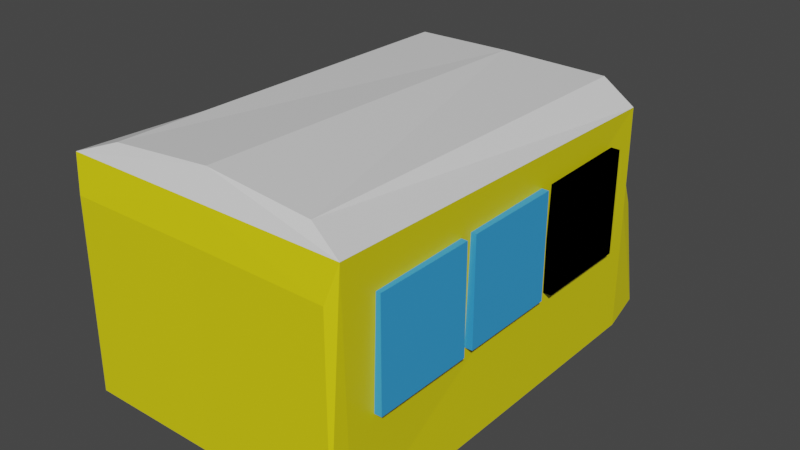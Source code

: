 # Source: bus_1_.blend  (saved by Blender 2.91.10; exported with 4.5.12 LTS)
import bpy
from mathutils import Matrix  # noqa: F401  (used for matrix-valued properties, if any)

bpy.ops.wm.read_factory_settings(use_empty=True)
scene = bpy.context.scene
scene.name = 'Scene'

# ---- collections
col_collection = bpy.data.collections.new('Collection'); scene.collection.children.link(col_collection)

# ---- materials (node trees are filled in below, after node groups)
mat_material_001 = bpy.data.materials.new('Material.001')
mat_material_001.use_transparent_shadow = False
mat_material_002 = bpy.data.materials.new('Material.002')
mat_material_002.use_transparent_shadow = False
mat_material_003 = bpy.data.materials.new('Material.003')
mat_material_003.use_transparent_shadow = False

# ---- material node trees
mat_material_001.use_nodes = True; mat_material_001.node_tree.nodes.clear()
_N = mat_material_001.node_tree.nodes; _L = mat_material_001.node_tree.links
n0 = _N.new('ShaderNodeBsdfPrincipled'); n0.name = 'Principled BSDF'; n0.location = (10, 300)
n0.distribution = 'GGX'
n0.subsurface_method = 'BURLEY'
n0.inputs[0].default_value = (0.03941, 0.3585, 0.8, 1.0)
n0.inputs[3].default_value = 1.45
n0.inputs[27].default_value = (0.0, 0.0, 0.0, 1.0)
n0.inputs[28].default_value = 1.0
n1 = _N.new('ShaderNodeOutputMaterial'); n1.name = 'Material Output'; n1.location = (300, 300)
_L.new(n0.outputs[0], n1.inputs[0])
n1.is_active_output = True
mat_material_002.use_nodes = True; mat_material_002.node_tree.nodes.clear()
_N = mat_material_002.node_tree.nodes; _L = mat_material_002.node_tree.links
n0 = _N.new('ShaderNodeBsdfPrincipled'); n0.name = 'Principled BSDF'; n0.location = (10, 300)
n0.distribution = 'GGX'
n0.subsurface_method = 'BURLEY'
n0.inputs[0].default_value = (0.8, 0.7157, 0.003219, 1.0)
n0.inputs[3].default_value = 1.45
n0.inputs[27].default_value = (0.0, 0.0, 0.0, 1.0)
n0.inputs[28].default_value = 1.0
n1 = _N.new('ShaderNodeOutputMaterial'); n1.name = 'Material Output'; n1.location = (300, 300)
_L.new(n0.outputs[0], n1.inputs[0])
n1.is_active_output = True
mat_material_003.use_nodes = True; mat_material_003.node_tree.nodes.clear()
_N = mat_material_003.node_tree.nodes; _L = mat_material_003.node_tree.links
n0 = _N.new('ShaderNodeBsdfPrincipled'); n0.name = 'Principled BSDF'; n0.location = (10, 300)
n0.distribution = 'GGX'
n0.subsurface_method = 'BURLEY'
n0.inputs[3].default_value = 1.45
n0.inputs[27].default_value = (0.0, 0.0, 0.0, 1.0)
n0.inputs[28].default_value = 1.0
n1 = _N.new('ShaderNodeOutputMaterial'); n1.name = 'Material Output'; n1.location = (300, 300)
_L.new(n0.outputs[0], n1.inputs[0])
n1.is_active_output = True

# ---- world
world_world = bpy.data.worlds.new('World'); scene.world = world_world
world_world.use_nodes = True; world_world.node_tree.nodes.clear()
_N = world_world.node_tree.nodes; _L = world_world.node_tree.links
n0 = _N.new('ShaderNodeOutputWorld'); n0.name = 'World Output'; n0.location = (300, 300)
n1 = _N.new('ShaderNodeBackground'); n1.name = 'Background'; n1.location = (10, 300)
n1.inputs[0].default_value = (0.05088, 0.05088, 0.05088, 1.0)
_L.new(n1.outputs[0], n0.inputs[0])
n0.is_active_output = True
world_world.color = (0.05088, 0.05088, 0.05088)
world_world.use_sun_shadow = False
world_world.sun_shadow_jitter_overblur = 0.0

# ---- meshes
me_cube_002 = bpy.data.meshes.new('Cube.002')
me_cube_002.from_pydata([(-0.5439, -0.8639, -1.0), (-0.5719, -0.9171, 1.049), (-0.5439, 0.6962, -1.0), (-0.5401, 0.6962, 0.9367), (-0.0009956, -0.8639, -1.0), (0.0, -0.9171, 1.049), (-0.0009956, 0.6962, -1.0), (-0.0009956, 0.6962, 1.0), (-0.501, 0.9107, -0.992), (-0.4332, 0.787, 0.7042), (-0.0009956, 0.9019, -1.0), (0.0, 0.7906, 0.7093), (-0.415, 0.9623, -0.9678), (-0.4457, 0.918, -0.1014), (0.0, 0.9623, -0.9702), (-0.0009956, 0.918, -0.1014), (-0.4143, 0.9847, -0.6654), (-0.4094, 0.9784, -0.3474), (0.0, 0.9847, -0.6654), (0.0, 0.9784, -0.2621), (-0.5413, -0.9541, -0.8158), (-0.536, -0.9478, 0.768), (0.0, -0.9515, -0.8158), (0.0, -0.9451, 0.768), (-0.42, -0.8639, 1.164), (-0.42, 0.6778, 1.14), (0.0, -0.8639, 1.246), (0.0, 0.6417, 1.181), (-0.5757, 0.1518, -0.177), (-0.5757, 0.1518, 0.7047), (-0.5757, 0.5547, -0.177), (-0.5757, 0.5547, 0.7047), (0.0, 0.1518, -0.177), (0.0, 0.1518, 0.7047), (0.0, 0.5547, -0.177), (0.0, 0.5547, 0.7047), (-0.5757, 0.1518, -0.177), (-0.5757, 0.1518, 0.7047), (-0.5757, 0.5547, -0.177), (-0.5757, 0.5547, 0.7047), (0.0, 0.1518, -0.177), (0.0, 0.1518, 0.7047), (0.0, 0.5547, -0.177), (0.0, 0.5547, 0.7047), (-0.5767, -0.3132, -0.1618), (-0.5767, -0.3132, 0.7199), (-0.5767, 0.08966, -0.1618), (-0.5767, 0.08966, 0.7199), (0.0, -0.3132, -0.1618), (0.0, -0.3132, 0.7199), (0.0, 0.08966, -0.1618), (0.0, 0.08966, 0.7199), (-0.582, -0.7669, -0.1618), (-0.582, -0.7669, 0.7199), (-0.582, -0.364, -0.1618), (-0.582, -0.364, 0.7199), (0.0, -0.7669, -0.1618), (0.0, -0.7669, 0.7199), (0.0, -0.364, -0.1618), (0.0, -0.364, 0.7199)], [], [(0, 1, 3, 2), (3, 7, 11, 9), (6, 7, 5, 4), (1, 0, 20, 21), (2, 6, 4, 0), (1, 5, 26, 24), (9, 11, 15, 13), (2, 3, 9, 8), (7, 6, 10, 11), (6, 2, 8, 10), (14, 12, 16, 18), (8, 9, 13, 12), (11, 10, 14, 15), (10, 8, 12, 14), (15, 14, 18, 19), (16, 17, 19, 18), (19, 17, 13), (12, 13, 17, 16), (22, 23, 21, 20), (0, 4, 22, 20), (5, 1, 21, 23), (4, 5, 23, 22), (27, 25, 24, 26), (7, 3, 25, 27), (5, 7, 27, 26), (3, 1, 24, 25), (28, 29, 31, 30), (30, 31, 35, 34), (34, 35, 33, 32), (32, 33, 29, 28), (30, 34, 32, 28), (35, 31, 29, 33), (36, 37, 39, 38), (38, 39, 43, 42), (42, 43, 41, 40), (40, 41, 37, 36), (38, 42, 40, 36), (43, 39, 37, 41), (44, 45, 47, 46), (46, 47, 51, 50), (50, 51, 49, 48), (48, 49, 45, 44), (46, 50, 48, 44), (51, 47, 45, 49), (52, 53, 55, 54), (54, 55, 59, 58), (58, 59, 57, 56), (56, 57, 53, 52), (54, 58, 56, 52), (59, 55, 53, 57), (13, 15, 19)])
me_cube_002.polygons.foreach_set('material_index', [1, 1, 1, 1, 1, 2, 0, 1, 1, 1, 1, 1, 1, 0, 1, 1, 1, 1, 1, 1, 1, 1, 2, 2, 2, 2, 0, 0, 0, 0, 0, 0, 0, 0, 0, 0, 0, 0, 0, 0, 0, 0, 0, 0, 0, 0, 0, 0, 0, 0, 1])
_uv = me_cube_002.uv_layers.new(name='UVMap')
_uv.uv.foreach_set('vector', [0.375, 0.0, 0.625, 0.0, 0.625, 0.25, 0.375, 0.25, 0.875, 0.5, 0.625, 0.5, 0.625, 0.5, 0.875, 0.5, 0.375, 0.5, 0.625, 0.5, 0.625, 0.75, 0.375, 0.75, 0.625, 0.0, 0.375, 0.0, 0.375, 0.0, 0.625, 0.0, 0.125, 0.5, 0.375, 0.5, 0.375, 0.75, 0.125, 0.75, 0.875, 0.75, 0.625, 0.75, 0.625, 0.75, 0.875, 0.75, 0.875, 0.5, 0.625, 0.5, 0.625, 0.5, 0.875, 0.5, 0.375, 0.25, 0.625, 0.25, 0.625, 0.25, 0.375, 0.25, 0.625, 0.5, 0.375, 0.5, 0.375, 0.5, 0.625, 0.5, 0.375, 0.5, 0.125, 0.5, 0.125, 0.5, 0.375, 0.5, 0.375, 0.5, 0.125, 0.5, 0.125, 0.5, 0.375, 0.5, 0.375, 0.25, 0.625, 0.25, 0.625, 0.25, 0.375, 0.25, 0.625, 0.5, 0.375, 0.5, 0.375, 0.5, 0.625, 0.5, 0.375, 0.5, 0.125, 0.5, 0.125, 0.5, 0.375, 0.5, 0.625, 0.5, 0.375, 0.5, 0.375, 0.5, 0.625, 0.5, 0.375, 0.25, 0.625, 0.25, 0.625, 0.5, 0.375, 0.5, 0.625, 0.5, 0.625, 0.25, 0.625, 0.25, 0.375, 0.25, 0.625, 0.25, 0.625, 0.25, 0.375, 0.25, 0.375, 0.75, 0.625, 0.75, 0.625, 1.0, 0.375, 1.0, 0.125, 0.75, 0.375, 0.75, 0.375, 0.75, 0.125, 0.75, 0.625, 0.75, 0.875, 0.75, 0.875, 0.75, 0.625, 0.75, 0.375, 0.75, 0.625, 0.75, 0.625, 0.75, 0.375, 0.75, 0.625, 0.5, 0.875, 0.5, 0.875, 0.75, 0.625, 0.75, 0.625, 0.5, 0.875, 0.5, 0.875, 0.5, 0.625, 0.5, 0.625, 0.75, 0.625, 0.5, 0.625, 0.5, 0.625, 0.75, 0.625, 0.25, 0.625, 0.0, 0.625, 0.0, 0.625, 0.25, 0.375, 0.0, 0.625, 0.0, 0.625, 0.25, 0.375, 0.25, 0.375, 0.25, 0.625, 0.25, 0.625, 0.5, 0.375, 0.5, 0.375, 0.5, 0.625, 0.5, 0.625, 0.75, 0.375, 0.75, 0.375, 0.75, 0.625, 0.75, 0.625, 1.0, 0.375, 1.0, 0.125, 0.5, 0.375, 0.5, 0.375, 0.75, 0.125, 0.75, 0.625, 0.5, 0.875, 0.5, 0.875, 0.75, 0.625, 0.75, 0.375, 0.0, 0.625, 0.0, 0.625, 0.25, 0.375, 0.25, 0.375, 0.25, 0.625, 0.25, 0.625, 0.5, 0.375, 0.5, 0.375, 0.5, 0.625, 0.5, 0.625, 0.75, 0.375, 0.75, 0.375, 0.75, 0.625, 0.75, 0.625, 1.0, 0.375, 1.0, 0.125, 0.5, 0.375, 0.5, 0.375, 0.75, 0.125, 0.75, 0.625, 0.5, 0.875, 0.5, 0.875, 0.75, 0.625, 0.75, 0.375, 0.0, 0.625, 0.0, 0.625, 0.25, 0.375, 0.25, 0.375, 0.25, 0.625, 0.25, 0.625, 0.5, 0.375, 0.5, 0.375, 0.5, 0.625, 0.5, 0.625, 0.75, 0.375, 0.75, 0.375, 0.75, 0.625, 0.75, 0.625, 1.0, 0.375, 1.0, 0.125, 0.5, 0.375, 0.5, 0.375, 0.75, 0.125, 0.75, 0.625, 0.5, 0.875, 0.5, 0.875, 0.75, 0.625, 0.75, 0.375, 0.0, 0.625, 0.0, 0.625, 0.25, 0.375, 0.25, 0.375, 0.25, 0.625, 0.25, 0.625, 0.5, 0.375, 0.5, 0.375, 0.5, 0.625, 0.5, 0.625, 0.75, 0.375, 0.75, 0.375, 0.75, 0.625, 0.75, 0.625, 1.0, 0.375, 1.0, 0.125, 0.5, 0.375, 0.5, 0.375, 0.75, 0.125, 0.75, 0.625, 0.5, 0.875, 0.5, 0.875, 0.75, 0.625, 0.75, 0.875, 0.5, 0.625, 0.5, 0.625, 0.5])
me_cube_002.materials.append(mat_material_001)
me_cube_002.materials.append(mat_material_002)
me_cube_002.materials.append(mat_material_003)
me_cube_002.use_remesh_fix_poles = True
me_cube_002.use_remesh_preserve_attributes = False
me_cube_002.use_mirror_vertex_groups = False
me_cube_002.update()

# ---- objects
ob_cube = bpy.data.objects.new('Cube', me_cube_002)
ob_empty = bpy.data.objects.new('Empty', None)
ob_empty_001 = bpy.data.objects.new('Empty.001', None)
ob_empty_002 = bpy.data.objects.new('Empty.002', None)
ob_empty_003 = bpy.data.objects.new('Empty.003', None)

# ---- transforms, parenting, visibility, modifiers, constraints
ob_cube.location = (0.0, 0.0, 0.4701)
ob_cube.scale = (1.0, 1.0, 0.48)
ob_cube.lineart.crease_threshold = 0.0
_vg = ob_cube.vertex_groups.new(name='Group')
_m = ob_cube.modifiers.new('Mirror', 'MIRROR')
_m.use_clip = True
ob_empty.location = (-1.468, 0.0, -0.5496)
ob_empty.rotation_euler = (1.571, -1.571, 0.0)
ob_empty.empty_display_type = 'IMAGE'
ob_empty.empty_display_size = 5.0
ob_empty.show_empty_image_perspective = False
ob_empty.use_empty_image_alpha = True
ob_empty.empty_image_side = 'BACK'
ob_empty.color = (1.0, 1.0, 1.0, 0.156)
ob_empty.lineart.crease_threshold = 0.0
ob_empty_001.location = (0.7028, 3.29, 0.0)
ob_empty_001.rotation_euler = (0.0, 0.0, 1.571)
ob_empty_001.empty_display_type = 'IMAGE'
ob_empty_001.empty_display_size = 11.34
ob_empty_001.empty_image_offset = (-0.6388, -0.3592)
ob_empty_001.show_empty_image_perspective = False
ob_empty_001.use_empty_image_alpha = True
ob_empty_001.color = (1.0, 1.0, 1.0, 0.1631)
ob_empty_001.lineart.crease_threshold = 0.0
ob_empty_002.location = (0.0, -0.8139, -0.5824)
ob_empty_002.rotation_euler = (0.0, -1.571, 0.0)
ob_empty_002.scale = (1.0, 1.0, -1.0)
ob_empty_002.empty_display_type = 'IMAGE'
ob_empty_002.empty_display_size = 5.0
ob_empty_002.show_empty_image_perspective = False
ob_empty_002.use_empty_image_alpha = True
ob_empty_002.color = (1.0, 1.0, 1.0, 0.156)
ob_empty_002.lineart.crease_threshold = 0.0
ob_empty_003.location = (1.566, 0.0, 1.067)
ob_empty_003.rotation_euler = (1.571, -1.571, 0.0)
ob_empty_003.empty_display_type = 'IMAGE'
ob_empty_003.empty_display_size = 5.0
ob_empty_003.show_empty_image_perspective = False
ob_empty_003.use_empty_image_alpha = True
ob_empty_003.empty_image_side = 'FRONT'
ob_empty_003.color = (1.0, 1.0, 1.0, 0.156)
ob_empty_003.lineart.crease_threshold = 0.0

# ---- collection membership
scene.collection.objects.link(ob_cube)
col_collection.objects.link(ob_empty)
col_collection.objects.link(ob_empty_001)
col_collection.objects.link(ob_empty_002)
col_collection.objects.link(ob_empty_003)

# ---- scene / render settings (as saved in the file)
scene.frame_start = 1; scene.frame_end = 250; scene.frame_set(1)
scene.render.engine = 'BLENDER_EEVEE_NEXT'
scene.cycles.use_denoising = False
scene.cycles.samples = 128
scene.cycles.sampling_pattern = 'TABULATED_SOBOL'
scene.cycles.use_adaptive_sampling = False
scene.cycles.use_light_tree = False
scene.view_settings.view_transform = 'Filmic'
bpy.context.view_layer.update()

# ---- added for rendering (the .blend has no active camera and no usable light): camera, sun
cam_auto = bpy.data.cameras.new('AutoCamera')
cam_auto.lens = 50.0
cam_auto.sensor_width = 36.0
cam_auto.clip_end = 1000.0
ob_auto_camera = bpy.data.objects.new('AutoCamera', cam_auto)
scene.collection.objects.link(ob_auto_camera)
ob_auto_camera.location = (2.31784, -2.76611, 2.38333)
ob_auto_camera.rotation_euler = (1.09748, -7.21219e-08, 0.694738)
scene.camera = ob_auto_camera
light_auto_sun = bpy.data.lights.new('AutoSun', 'SUN')
light_auto_sun.energy = 3.0
light_auto_sun.angle = 0.0523599
ob_auto_sun = bpy.data.objects.new('AutoSun', light_auto_sun)
scene.collection.objects.link(ob_auto_sun)
ob_auto_sun.rotation_euler = (0.872665, 0.174533, 0.523599)
bpy.context.view_layer.update()
